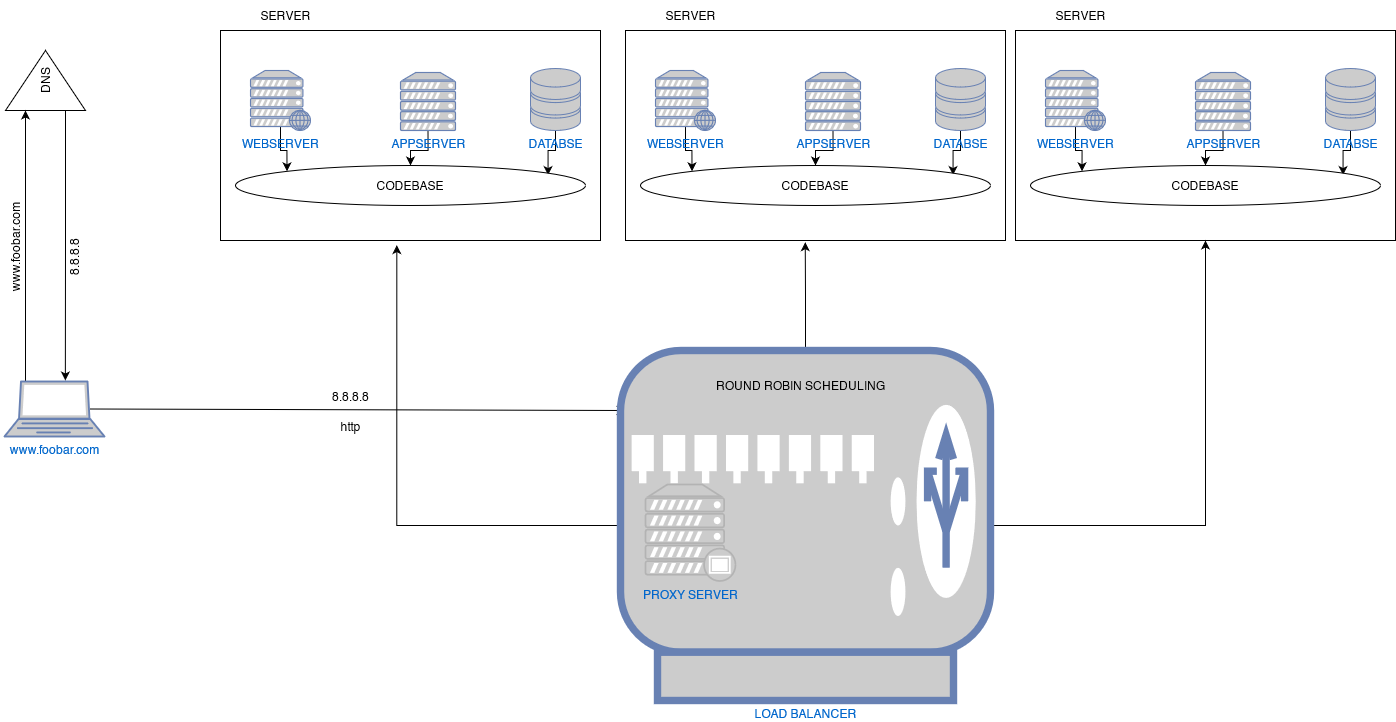

The diagram above was exported from draw.io. Its source (the exported page's mxGraphModel, read from the mxfile embedded in the PNG):
<mxGraphModel dx="1483" dy="1854" grid="1" gridSize="10" guides="1" tooltips="1" connect="1" arrows="1" fold="1" page="1" pageScale="1" pageWidth="850" pageHeight="1100" math="0" shadow="0">
  <root>
    <mxCell id="0" />
    <mxCell id="1" parent="0" />
    <mxCell id="N4zJOBxJWlDA8Fj4ZP5G-16" value="" style="rounded=0;whiteSpace=wrap;html=1;" parent="1" vertex="1">
      <mxGeometry x="235" width="380" height="210" as="geometry" />
    </mxCell>
    <mxCell id="Z2T82XfL2yIiQy-06Ica-56" style="edgeStyle=orthogonalEdgeStyle;rounded=0;orthogonalLoop=1;jettySize=auto;html=1;exitX=0;exitY=0.75;exitDx=0;exitDy=0;" edge="1" parent="1" source="N4zJOBxJWlDA8Fj4ZP5G-1">
      <mxGeometry relative="1" as="geometry">
        <mxPoint x="79.85714285714289" y="350" as="targetPoint" />
      </mxGeometry>
    </mxCell>
    <mxCell id="N4zJOBxJWlDA8Fj4ZP5G-1" value="DNS" style="triangle;whiteSpace=wrap;html=1;rotation=-90;" parent="1" vertex="1">
      <mxGeometry x="30" y="10" width="60" height="80" as="geometry" />
    </mxCell>
    <mxCell id="Z2T82XfL2yIiQy-06Ica-55" style="edgeStyle=orthogonalEdgeStyle;rounded=0;orthogonalLoop=1;jettySize=auto;html=1;entryX=0;entryY=0.25;entryDx=0;entryDy=0;" edge="1" parent="1" source="N4zJOBxJWlDA8Fj4ZP5G-3" target="N4zJOBxJWlDA8Fj4ZP5G-1">
      <mxGeometry relative="1" as="geometry">
        <Array as="points">
          <mxPoint x="40" y="290" />
          <mxPoint x="40" y="290" />
        </Array>
      </mxGeometry>
    </mxCell>
    <mxCell id="N4zJOBxJWlDA8Fj4ZP5G-3" value="www.foobar.com" style="fontColor=#0066CC;verticalAlign=top;verticalLabelPosition=bottom;labelPosition=center;align=center;html=1;outlineConnect=0;fillColor=#CCCCCC;strokeColor=#6881B3;gradientColor=none;gradientDirection=north;strokeWidth=2;shape=mxgraph.networks.laptop;" parent="1" vertex="1">
      <mxGeometry x="19" y="351" width="100" height="55" as="geometry" />
    </mxCell>
    <mxCell id="Z2T82XfL2yIiQy-06Ica-21" style="edgeStyle=orthogonalEdgeStyle;rounded=0;orthogonalLoop=1;jettySize=auto;html=1;exitX=0.5;exitY=1;exitDx=0;exitDy=0;exitPerimeter=0;entryX=0.893;entryY=0.239;entryDx=0;entryDy=0;entryPerimeter=0;" edge="1" parent="1" source="N4zJOBxJWlDA8Fj4ZP5G-6" target="Z2T82XfL2yIiQy-06Ica-18">
      <mxGeometry relative="1" as="geometry" />
    </mxCell>
    <mxCell id="N4zJOBxJWlDA8Fj4ZP5G-6" value="DATABSE" style="fontColor=#0066CC;verticalAlign=top;verticalLabelPosition=bottom;labelPosition=center;align=center;html=1;outlineConnect=0;fillColor=#CCCCCC;strokeColor=#6881B3;gradientColor=none;gradientDirection=north;strokeWidth=2;shape=mxgraph.networks.storage;" parent="1" vertex="1">
      <mxGeometry x="545" y="38" width="50" height="62" as="geometry" />
    </mxCell>
    <mxCell id="Z2T82XfL2yIiQy-06Ica-20" style="edgeStyle=orthogonalEdgeStyle;rounded=0;orthogonalLoop=1;jettySize=auto;html=1;exitX=0.5;exitY=1;exitDx=0;exitDy=0;exitPerimeter=0;" edge="1" parent="1" source="N4zJOBxJWlDA8Fj4ZP5G-8" target="Z2T82XfL2yIiQy-06Ica-18">
      <mxGeometry relative="1" as="geometry" />
    </mxCell>
    <mxCell id="N4zJOBxJWlDA8Fj4ZP5G-8" value="APPSERVER" style="fontColor=#0066CC;verticalAlign=top;verticalLabelPosition=bottom;labelPosition=center;align=center;html=1;outlineConnect=0;fillColor=#CCCCCC;strokeColor=#6881B3;gradientColor=none;gradientDirection=north;strokeWidth=2;shape=mxgraph.networks.server;" parent="1" vertex="1">
      <mxGeometry x="415" y="42" width="55" height="58" as="geometry" />
    </mxCell>
    <mxCell id="N4zJOBxJWlDA8Fj4ZP5G-10" value="www.foobar.com" style="text;html=1;align=center;verticalAlign=middle;resizable=0;points=[];autosize=1;strokeColor=none;fillColor=none;rotation=-90;" parent="1" vertex="1">
      <mxGeometry x="-25" y="202" width="110" height="30" as="geometry" />
    </mxCell>
    <mxCell id="N4zJOBxJWlDA8Fj4ZP5G-13" value="8.8.8.8" style="text;html=1;align=center;verticalAlign=middle;resizable=0;points=[];autosize=1;strokeColor=none;fillColor=none;rotation=-90;" parent="1" vertex="1">
      <mxGeometry x="59" y="212" width="60" height="30" as="geometry" />
    </mxCell>
    <mxCell id="N4zJOBxJWlDA8Fj4ZP5G-14" value="" style="endArrow=classic;html=1;rounded=0;exitX=0.85;exitY=0.5;exitDx=0;exitDy=0;exitPerimeter=0;" parent="1" source="N4zJOBxJWlDA8Fj4ZP5G-3" edge="1">
      <mxGeometry width="50" height="50" relative="1" as="geometry">
        <mxPoint x="190" y="230" as="sourcePoint" />
        <mxPoint x="640" y="380" as="targetPoint" />
      </mxGeometry>
    </mxCell>
    <mxCell id="Z2T82XfL2yIiQy-06Ica-19" style="edgeStyle=orthogonalEdgeStyle;rounded=0;orthogonalLoop=1;jettySize=auto;html=1;exitX=0.5;exitY=0.94;exitDx=0;exitDy=0;exitPerimeter=0;entryX=0;entryY=0;entryDx=0;entryDy=0;" edge="1" parent="1" source="N4zJOBxJWlDA8Fj4ZP5G-19" target="Z2T82XfL2yIiQy-06Ica-18">
      <mxGeometry relative="1" as="geometry" />
    </mxCell>
    <mxCell id="N4zJOBxJWlDA8Fj4ZP5G-19" value="WEBSERVER" style="fontColor=#0066CC;verticalAlign=top;verticalLabelPosition=bottom;labelPosition=center;align=center;html=1;outlineConnect=0;fillColor=#CCCCCC;strokeColor=#6881B3;gradientColor=none;gradientDirection=north;strokeWidth=2;shape=mxgraph.networks.web_server;" parent="1" vertex="1">
      <mxGeometry x="265" y="40" width="60" height="60" as="geometry" />
    </mxCell>
    <mxCell id="N4zJOBxJWlDA8Fj4ZP5G-24" value="SERVER" style="text;html=1;align=center;verticalAlign=middle;resizable=0;points=[];autosize=1;strokeColor=none;fillColor=none;" parent="1" vertex="1">
      <mxGeometry x="265" y="-30" width="70" height="30" as="geometry" />
    </mxCell>
    <mxCell id="N4zJOBxJWlDA8Fj4ZP5G-25" value="8.8.8.8" style="text;html=1;align=center;verticalAlign=middle;resizable=0;points=[];autosize=1;strokeColor=none;fillColor=none;rotation=0;" parent="1" vertex="1">
      <mxGeometry x="335" y="351" width="60" height="30" as="geometry" />
    </mxCell>
    <mxCell id="N4zJOBxJWlDA8Fj4ZP5G-26" value="http" style="text;html=1;align=center;verticalAlign=middle;resizable=0;points=[];autosize=1;strokeColor=none;fillColor=none;rotation=0;" parent="1" vertex="1">
      <mxGeometry x="345" y="381" width="40" height="30" as="geometry" />
    </mxCell>
    <mxCell id="Z2T82XfL2yIiQy-06Ica-18" value="CODEBASE" style="ellipse;whiteSpace=wrap;html=1;" vertex="1" parent="1">
      <mxGeometry x="250" y="135" width="350" height="40" as="geometry" />
    </mxCell>
    <mxCell id="Z2T82XfL2yIiQy-06Ica-22" style="edgeStyle=orthogonalEdgeStyle;rounded=0;orthogonalLoop=1;jettySize=auto;html=1;exitX=0.5;exitY=1;exitDx=0;exitDy=0;" edge="1" parent="1" source="N4zJOBxJWlDA8Fj4ZP5G-16" target="N4zJOBxJWlDA8Fj4ZP5G-16">
      <mxGeometry relative="1" as="geometry" />
    </mxCell>
    <mxCell id="Z2T82XfL2yIiQy-06Ica-28" value="" style="rounded=0;whiteSpace=wrap;html=1;" vertex="1" parent="1">
      <mxGeometry x="640" width="380" height="210" as="geometry" />
    </mxCell>
    <mxCell id="Z2T82XfL2yIiQy-06Ica-29" style="edgeStyle=orthogonalEdgeStyle;rounded=0;orthogonalLoop=1;jettySize=auto;html=1;exitX=0.5;exitY=1;exitDx=0;exitDy=0;exitPerimeter=0;entryX=0.893;entryY=0.239;entryDx=0;entryDy=0;entryPerimeter=0;" edge="1" parent="1" source="Z2T82XfL2yIiQy-06Ica-30" target="Z2T82XfL2yIiQy-06Ica-36">
      <mxGeometry relative="1" as="geometry" />
    </mxCell>
    <mxCell id="Z2T82XfL2yIiQy-06Ica-30" value="DATABSE" style="fontColor=#0066CC;verticalAlign=top;verticalLabelPosition=bottom;labelPosition=center;align=center;html=1;outlineConnect=0;fillColor=#CCCCCC;strokeColor=#6881B3;gradientColor=none;gradientDirection=north;strokeWidth=2;shape=mxgraph.networks.storage;" vertex="1" parent="1">
      <mxGeometry x="950" y="38" width="50" height="62" as="geometry" />
    </mxCell>
    <mxCell id="Z2T82XfL2yIiQy-06Ica-31" style="edgeStyle=orthogonalEdgeStyle;rounded=0;orthogonalLoop=1;jettySize=auto;html=1;exitX=0.5;exitY=1;exitDx=0;exitDy=0;exitPerimeter=0;" edge="1" parent="1" source="Z2T82XfL2yIiQy-06Ica-32" target="Z2T82XfL2yIiQy-06Ica-36">
      <mxGeometry relative="1" as="geometry" />
    </mxCell>
    <mxCell id="Z2T82XfL2yIiQy-06Ica-32" value="APPSERVER" style="fontColor=#0066CC;verticalAlign=top;verticalLabelPosition=bottom;labelPosition=center;align=center;html=1;outlineConnect=0;fillColor=#CCCCCC;strokeColor=#6881B3;gradientColor=none;gradientDirection=north;strokeWidth=2;shape=mxgraph.networks.server;" vertex="1" parent="1">
      <mxGeometry x="820" y="42" width="55" height="58" as="geometry" />
    </mxCell>
    <mxCell id="Z2T82XfL2yIiQy-06Ica-33" style="edgeStyle=orthogonalEdgeStyle;rounded=0;orthogonalLoop=1;jettySize=auto;html=1;exitX=0.5;exitY=0.94;exitDx=0;exitDy=0;exitPerimeter=0;entryX=0;entryY=0;entryDx=0;entryDy=0;" edge="1" parent="1" source="Z2T82XfL2yIiQy-06Ica-34" target="Z2T82XfL2yIiQy-06Ica-36">
      <mxGeometry relative="1" as="geometry" />
    </mxCell>
    <mxCell id="Z2T82XfL2yIiQy-06Ica-34" value="WEBSERVER" style="fontColor=#0066CC;verticalAlign=top;verticalLabelPosition=bottom;labelPosition=center;align=center;html=1;outlineConnect=0;fillColor=#CCCCCC;strokeColor=#6881B3;gradientColor=none;gradientDirection=north;strokeWidth=2;shape=mxgraph.networks.web_server;" vertex="1" parent="1">
      <mxGeometry x="670" y="40" width="60" height="60" as="geometry" />
    </mxCell>
    <mxCell id="Z2T82XfL2yIiQy-06Ica-35" value="SERVER" style="text;html=1;align=center;verticalAlign=middle;resizable=0;points=[];autosize=1;strokeColor=none;fillColor=none;" vertex="1" parent="1">
      <mxGeometry x="670" y="-30" width="70" height="30" as="geometry" />
    </mxCell>
    <mxCell id="Z2T82XfL2yIiQy-06Ica-36" value="CODEBASE" style="ellipse;whiteSpace=wrap;html=1;" vertex="1" parent="1">
      <mxGeometry x="655" y="135" width="350" height="40" as="geometry" />
    </mxCell>
    <mxCell id="Z2T82XfL2yIiQy-06Ica-37" style="edgeStyle=orthogonalEdgeStyle;rounded=0;orthogonalLoop=1;jettySize=auto;html=1;exitX=0.5;exitY=1;exitDx=0;exitDy=0;" edge="1" parent="1" source="Z2T82XfL2yIiQy-06Ica-28" target="Z2T82XfL2yIiQy-06Ica-28">
      <mxGeometry relative="1" as="geometry" />
    </mxCell>
    <mxCell id="Z2T82XfL2yIiQy-06Ica-38" value="" style="rounded=0;whiteSpace=wrap;html=1;" vertex="1" parent="1">
      <mxGeometry x="1030" width="380" height="210" as="geometry" />
    </mxCell>
    <mxCell id="Z2T82XfL2yIiQy-06Ica-39" style="edgeStyle=orthogonalEdgeStyle;rounded=0;orthogonalLoop=1;jettySize=auto;html=1;exitX=0.5;exitY=1;exitDx=0;exitDy=0;exitPerimeter=0;entryX=0.893;entryY=0.239;entryDx=0;entryDy=0;entryPerimeter=0;" edge="1" parent="1" source="Z2T82XfL2yIiQy-06Ica-40" target="Z2T82XfL2yIiQy-06Ica-46">
      <mxGeometry relative="1" as="geometry" />
    </mxCell>
    <mxCell id="Z2T82XfL2yIiQy-06Ica-40" value="DATABSE" style="fontColor=#0066CC;verticalAlign=top;verticalLabelPosition=bottom;labelPosition=center;align=center;html=1;outlineConnect=0;fillColor=#CCCCCC;strokeColor=#6881B3;gradientColor=none;gradientDirection=north;strokeWidth=2;shape=mxgraph.networks.storage;" vertex="1" parent="1">
      <mxGeometry x="1340" y="38" width="50" height="62" as="geometry" />
    </mxCell>
    <mxCell id="Z2T82XfL2yIiQy-06Ica-41" style="edgeStyle=orthogonalEdgeStyle;rounded=0;orthogonalLoop=1;jettySize=auto;html=1;exitX=0.5;exitY=1;exitDx=0;exitDy=0;exitPerimeter=0;" edge="1" parent="1" source="Z2T82XfL2yIiQy-06Ica-42" target="Z2T82XfL2yIiQy-06Ica-46">
      <mxGeometry relative="1" as="geometry" />
    </mxCell>
    <mxCell id="Z2T82XfL2yIiQy-06Ica-42" value="APPSERVER" style="fontColor=#0066CC;verticalAlign=top;verticalLabelPosition=bottom;labelPosition=center;align=center;html=1;outlineConnect=0;fillColor=#CCCCCC;strokeColor=#6881B3;gradientColor=none;gradientDirection=north;strokeWidth=2;shape=mxgraph.networks.server;" vertex="1" parent="1">
      <mxGeometry x="1210" y="42" width="55" height="58" as="geometry" />
    </mxCell>
    <mxCell id="Z2T82XfL2yIiQy-06Ica-43" style="edgeStyle=orthogonalEdgeStyle;rounded=0;orthogonalLoop=1;jettySize=auto;html=1;exitX=0.5;exitY=0.94;exitDx=0;exitDy=0;exitPerimeter=0;entryX=0;entryY=0;entryDx=0;entryDy=0;" edge="1" parent="1" source="Z2T82XfL2yIiQy-06Ica-44" target="Z2T82XfL2yIiQy-06Ica-46">
      <mxGeometry relative="1" as="geometry" />
    </mxCell>
    <mxCell id="Z2T82XfL2yIiQy-06Ica-44" value="WEBSERVER" style="fontColor=#0066CC;verticalAlign=top;verticalLabelPosition=bottom;labelPosition=center;align=center;html=1;outlineConnect=0;fillColor=#CCCCCC;strokeColor=#6881B3;gradientColor=none;gradientDirection=north;strokeWidth=2;shape=mxgraph.networks.web_server;" vertex="1" parent="1">
      <mxGeometry x="1060" y="40" width="60" height="60" as="geometry" />
    </mxCell>
    <mxCell id="Z2T82XfL2yIiQy-06Ica-45" value="SERVER" style="text;html=1;align=center;verticalAlign=middle;resizable=0;points=[];autosize=1;strokeColor=none;fillColor=none;" vertex="1" parent="1">
      <mxGeometry x="1060" y="-30" width="70" height="30" as="geometry" />
    </mxCell>
    <mxCell id="Z2T82XfL2yIiQy-06Ica-46" value="CODEBASE" style="ellipse;whiteSpace=wrap;html=1;" vertex="1" parent="1">
      <mxGeometry x="1045" y="135" width="350" height="40" as="geometry" />
    </mxCell>
    <mxCell id="Z2T82XfL2yIiQy-06Ica-47" style="edgeStyle=orthogonalEdgeStyle;rounded=0;orthogonalLoop=1;jettySize=auto;html=1;exitX=0.5;exitY=1;exitDx=0;exitDy=0;" edge="1" parent="1" source="Z2T82XfL2yIiQy-06Ica-38" target="Z2T82XfL2yIiQy-06Ica-38">
      <mxGeometry relative="1" as="geometry" />
    </mxCell>
    <mxCell id="Z2T82XfL2yIiQy-06Ica-49" style="edgeStyle=orthogonalEdgeStyle;rounded=0;orthogonalLoop=1;jettySize=auto;html=1;entryX=0.464;entryY=1.022;entryDx=0;entryDy=0;entryPerimeter=0;" edge="1" parent="1" source="Z2T82XfL2yIiQy-06Ica-48" target="N4zJOBxJWlDA8Fj4ZP5G-16">
      <mxGeometry relative="1" as="geometry" />
    </mxCell>
    <mxCell id="Z2T82XfL2yIiQy-06Ica-51" style="edgeStyle=orthogonalEdgeStyle;rounded=0;orthogonalLoop=1;jettySize=auto;html=1;entryX=0.473;entryY=1.008;entryDx=0;entryDy=0;entryPerimeter=0;" edge="1" parent="1" source="Z2T82XfL2yIiQy-06Ica-48" target="Z2T82XfL2yIiQy-06Ica-28">
      <mxGeometry relative="1" as="geometry" />
    </mxCell>
    <mxCell id="Z2T82XfL2yIiQy-06Ica-52" style="edgeStyle=orthogonalEdgeStyle;rounded=0;orthogonalLoop=1;jettySize=auto;html=1;entryX=0.5;entryY=1;entryDx=0;entryDy=0;" edge="1" parent="1" source="Z2T82XfL2yIiQy-06Ica-48" target="Z2T82XfL2yIiQy-06Ica-38">
      <mxGeometry relative="1" as="geometry" />
    </mxCell>
    <mxCell id="Z2T82XfL2yIiQy-06Ica-48" value="LOAD BALANCER" style="fontColor=#0066CC;verticalAlign=top;verticalLabelPosition=bottom;labelPosition=center;align=center;html=1;outlineConnect=0;fillColor=#CCCCCC;strokeColor=#6881B3;gradientColor=none;gradientDirection=north;strokeWidth=2;shape=mxgraph.networks.load_balancer;" vertex="1" parent="1">
      <mxGeometry x="635" y="320" width="370" height="350" as="geometry" />
    </mxCell>
    <mxCell id="Z2T82XfL2yIiQy-06Ica-59" value="PROXY SERVER" style="fontColor=#0066CC;verticalAlign=top;verticalLabelPosition=bottom;labelPosition=center;align=center;html=1;outlineConnect=0;fillColor=#CCCCCC;strokeColor=#B3B3B3;gradientColor=none;gradientDirection=north;strokeWidth=2;shape=mxgraph.networks.proxy_server;" vertex="1" parent="1">
      <mxGeometry x="660" y="454" width="90" height="96.5" as="geometry" />
    </mxCell>
    <mxCell id="Z2T82XfL2yIiQy-06Ica-60" value="ROUND ROBIN SCHEDULING" style="text;html=1;align=center;verticalAlign=middle;resizable=0;points=[];autosize=1;strokeColor=none;fillColor=none;" vertex="1" parent="1">
      <mxGeometry x="720" y="340" width="190" height="30" as="geometry" />
    </mxCell>
  </root>
</mxGraphModel>